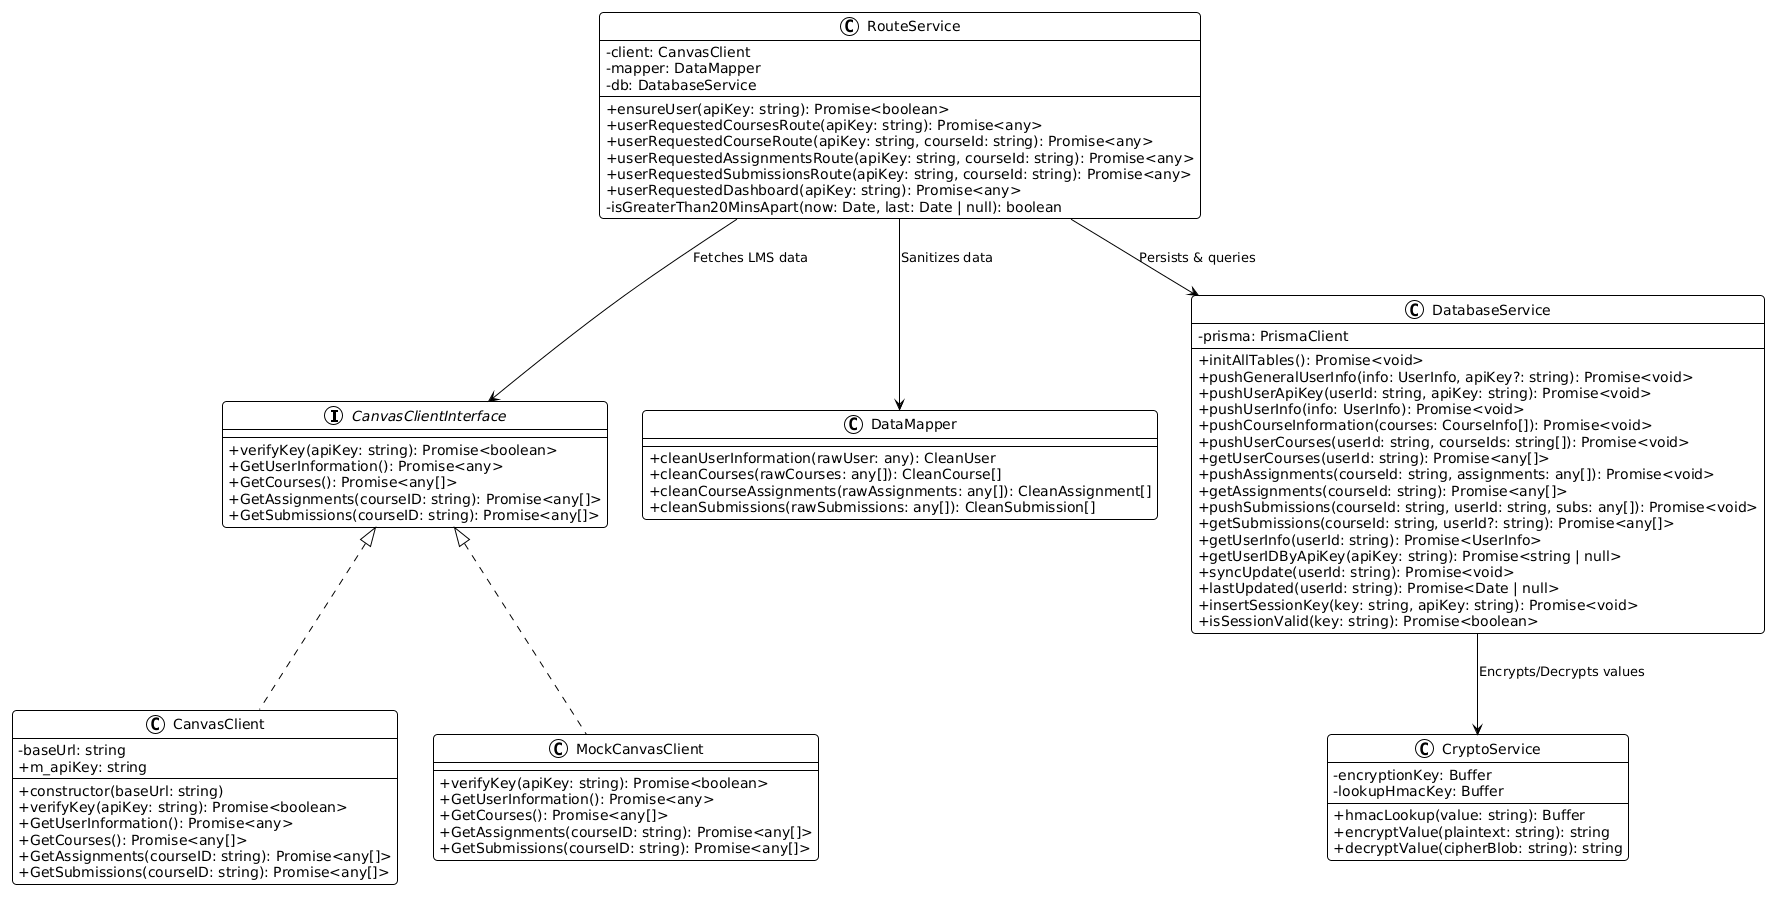

The diagram above was rendered by PlantUML. Its source (embedded in the PNG):
@startuml
!theme plain
skinparam roundcorner 8
skinparam shadowing false
skinparam classAttributeIconSize 0

interface CanvasClientInterface {
    + verifyKey(apiKey: string): Promise<boolean>
    + GetUserInformation(): Promise<any>
    + GetCourses(): Promise<any[]>
    + GetAssignments(courseID: string): Promise<any[]>
    + GetSubmissions(courseID: string): Promise<any[]>
}

class CanvasClient implements CanvasClientInterface {
    - baseUrl: string
    + m_apiKey: string
    + constructor(baseUrl: string)
    + verifyKey(apiKey: string): Promise<boolean>
    + GetUserInformation(): Promise<any>
    + GetCourses(): Promise<any[]>
    + GetAssignments(courseID: string): Promise<any[]>
    + GetSubmissions(courseID: string): Promise<any[]>
}

class MockCanvasClient implements CanvasClientInterface {
    + verifyKey(apiKey: string): Promise<boolean>
    + GetUserInformation(): Promise<any>
    + GetCourses(): Promise<any[]>
    + GetAssignments(courseID: string): Promise<any[]>
    + GetSubmissions(courseID: string): Promise<any[]>
}

class DataMapper {
    + cleanUserInformation(rawUser: any): CleanUser
    + cleanCourses(rawCourses: any[]): CleanCourse[]
    + cleanCourseAssignments(rawAssignments: any[]): CleanAssignment[]
    + cleanSubmissions(rawSubmissions: any[]): CleanSubmission[]
}

class CryptoService {
    - encryptionKey: Buffer
    - lookupHmacKey: Buffer
    + hmacLookup(value: string): Buffer
    + encryptValue(plaintext: string): string
    + decryptValue(cipherBlob: string): string
}

class DatabaseService {
    - prisma: PrismaClient
    + initAllTables(): Promise<void>
    + pushGeneralUserInfo(info: UserInfo, apiKey?: string): Promise<void>
    + pushUserApiKey(userId: string, apiKey: string): Promise<void>
    + pushUserInfo(info: UserInfo): Promise<void>
    + pushCourseInformation(courses: CourseInfo[]): Promise<void>
    + pushUserCourses(userId: string, courseIds: string[]): Promise<void>
    + getUserCourses(userId: string): Promise<any[]>
    + pushAssignments(courseId: string, assignments: any[]): Promise<void>
    + getAssignments(courseId: string): Promise<any[]>
    + pushSubmissions(courseId: string, userId: string, subs: any[]): Promise<void>
    + getSubmissions(courseId: string, userId?: string): Promise<any[]>
    + getUserInfo(userId: string): Promise<UserInfo>
    + getUserIDByApiKey(apiKey: string): Promise<string | null>
    + syncUpdate(userId: string): Promise<void>
    + lastUpdated(userId: string): Promise<Date | null>
    + insertSessionKey(key: string, apiKey: string): Promise<void>
    + isSessionValid(key: string): Promise<boolean>
}

class RouteService {
    - client: CanvasClient
    - mapper: DataMapper
    - db: DatabaseService
    + ensureUser(apiKey: string): Promise<boolean>
    + userRequestedCoursesRoute(apiKey: string): Promise<any>
    + userRequestedCourseRoute(apiKey: string, courseId: string): Promise<any>
    + userRequestedAssignmentsRoute(apiKey: string, courseId: string): Promise<any>
    + userRequestedSubmissionsRoute(apiKey: string, courseId: string): Promise<any>
    + userRequestedDashboard(apiKey: string): Promise<any>
    - isGreaterThan20MinsApart(now: Date, last: Date | null): boolean
}

RouteService --> CanvasClientInterface : "Fetches LMS data"
RouteService --> DataMapper : "Sanitizes data"
RouteService --> DatabaseService : "Persists & queries"
DatabaseService --> CryptoService : "Encrypts/Decrypts values"
@enduml